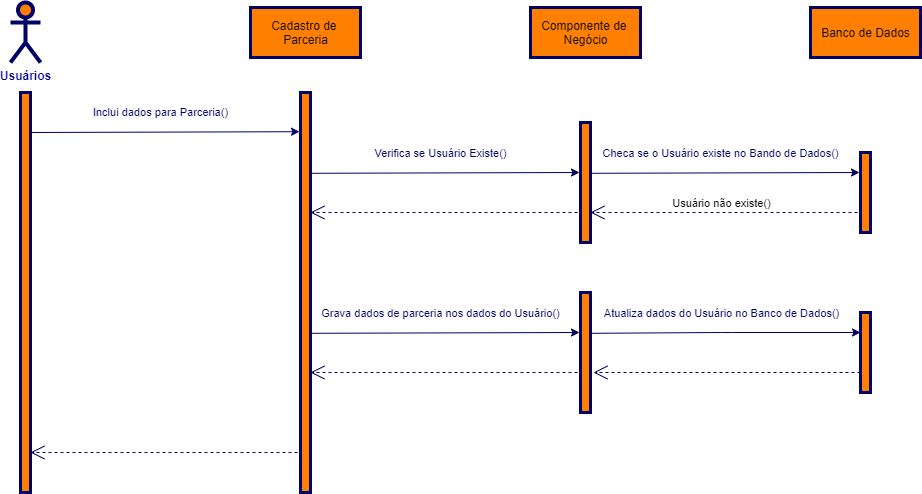

The diagram above was exported from draw.io. Its source (the exported page's mxGraphModel, read from the mxfile embedded in the PNG):
<mxGraphModel dx="1422" dy="794" grid="1" gridSize="10" guides="1" tooltips="1" connect="1" arrows="1" fold="1" page="1" pageScale="1" pageWidth="850" pageHeight="1100" math="0" shadow="0">
  <root>
    <mxCell id="0" />
    <mxCell id="1" parent="0" />
    <mxCell id="c1cb8d76720eaeb-15" value="&lt;b&gt;Usuários&lt;/b&gt;" style="shape=umlActor;verticalLabelPosition=bottom;labelBackgroundColor=#ffffff;verticalAlign=top;html=1;strokeWidth=4;fillColor=#FF8000;fontColor=#000099;strokeColor=#000066;" parent="1" vertex="1">
      <mxGeometry x="70" y="110" width="30" height="60" as="geometry" />
    </mxCell>
    <mxCell id="LNLSIW6egpwqoiGArR9l-68" value="" style="html=1;points=[];perimeter=orthogonalPerimeter;fillColor=#FF8000;strokeColor=#000066;strokeWidth=3;" vertex="1" parent="1">
      <mxGeometry x="80" y="200" width="10" height="400" as="geometry" />
    </mxCell>
    <mxCell id="LNLSIW6egpwqoiGArR9l-74" value="" style="html=1;points=[];perimeter=orthogonalPerimeter;fillColor=#FF8000;strokeColor=#000066;strokeWidth=3;" vertex="1" parent="1">
      <mxGeometry x="360" y="200" width="10" height="400" as="geometry" />
    </mxCell>
    <mxCell id="LNLSIW6egpwqoiGArR9l-75" value="" style="endArrow=classic;html=1;exitX=1;exitY=0.1;exitDx=0;exitDy=0;exitPerimeter=0;entryX=-0.1;entryY=0.098;entryDx=0;entryDy=0;entryPerimeter=0;strokeColor=#000066;labelPosition=center;verticalLabelPosition=top;align=center;verticalAlign=bottom;" edge="1" parent="1" source="LNLSIW6egpwqoiGArR9l-68" target="LNLSIW6egpwqoiGArR9l-74">
      <mxGeometry width="50" height="50" relative="1" as="geometry">
        <mxPoint x="200" y="290" as="sourcePoint" />
        <mxPoint x="250" y="240" as="targetPoint" />
      </mxGeometry>
    </mxCell>
    <mxCell id="LNLSIW6egpwqoiGArR9l-79" value="&lt;font color=&quot;#000066&quot;&gt;Inclui dados para Parceria()&lt;/font&gt;" style="edgeLabel;html=1;align=center;verticalAlign=middle;resizable=0;points=[];" vertex="1" connectable="0" parent="LNLSIW6egpwqoiGArR9l-75">
      <mxGeometry x="0.3829" y="-2" relative="1" as="geometry">
        <mxPoint x="-56.01" y="-21.45" as="offset" />
      </mxGeometry>
    </mxCell>
    <mxCell id="LNLSIW6egpwqoiGArR9l-76" value="&amp;nbsp; &amp;nbsp;" style="endArrow=open;endSize=12;dashed=1;html=1;entryX=1;entryY=0.9;entryDx=0;entryDy=0;entryPerimeter=0;labelPosition=center;verticalLabelPosition=top;align=center;verticalAlign=bottom;strokeColor=#000066;" edge="1" parent="1" target="LNLSIW6egpwqoiGArR9l-68">
      <mxGeometry x="-0.0487" y="-10" width="160" relative="1" as="geometry">
        <mxPoint x="357" y="560" as="sourcePoint" />
        <mxPoint x="790" y="370" as="targetPoint" />
        <mxPoint as="offset" />
      </mxGeometry>
    </mxCell>
    <mxCell id="LNLSIW6egpwqoiGArR9l-80" value="" style="html=1;points=[];perimeter=orthogonalPerimeter;fillColor=#FF8000;strokeColor=#000066;strokeWidth=3;" vertex="1" parent="1">
      <mxGeometry x="640" y="230" width="10" height="120" as="geometry" />
    </mxCell>
    <mxCell id="LNLSIW6egpwqoiGArR9l-81" value="" style="endArrow=classic;html=1;exitX=1;exitY=0.1;exitDx=0;exitDy=0;exitPerimeter=0;entryX=-0.1;entryY=0.098;entryDx=0;entryDy=0;entryPerimeter=0;strokeColor=#000066;labelPosition=center;verticalLabelPosition=top;align=center;verticalAlign=bottom;" edge="1" parent="1">
      <mxGeometry width="50" height="50" relative="1" as="geometry">
        <mxPoint x="370" y="280.8" as="sourcePoint" />
        <mxPoint x="639" y="280.00000000000006" as="targetPoint" />
      </mxGeometry>
    </mxCell>
    <mxCell id="LNLSIW6egpwqoiGArR9l-82" value="&lt;font color=&quot;#000066&quot;&gt;Verifica se Usuário Existe()&lt;/font&gt;" style="edgeLabel;html=1;align=center;verticalAlign=middle;resizable=0;points=[];" vertex="1" connectable="0" parent="LNLSIW6egpwqoiGArR9l-81">
      <mxGeometry x="0.3829" y="-2" relative="1" as="geometry">
        <mxPoint x="-56.01" y="-21.45" as="offset" />
      </mxGeometry>
    </mxCell>
    <mxCell id="LNLSIW6egpwqoiGArR9l-83" value="" style="endArrow=open;endSize=12;dashed=1;html=1;entryX=1;entryY=0.9;entryDx=0;entryDy=0;entryPerimeter=0;labelPosition=center;verticalLabelPosition=top;align=center;verticalAlign=bottom;strokeColor=#000066;" edge="1" parent="1">
      <mxGeometry x="-0.0487" y="-10" width="160" relative="1" as="geometry">
        <mxPoint x="637" y="320" as="sourcePoint" />
        <mxPoint x="370" y="320" as="targetPoint" />
        <mxPoint as="offset" />
      </mxGeometry>
    </mxCell>
    <mxCell id="LNLSIW6egpwqoiGArR9l-84" value="" style="html=1;points=[];perimeter=orthogonalPerimeter;fillColor=#FF8000;strokeColor=#000066;strokeWidth=3;" vertex="1" parent="1">
      <mxGeometry x="640" y="400" width="10" height="120" as="geometry" />
    </mxCell>
    <mxCell id="LNLSIW6egpwqoiGArR9l-85" value="" style="endArrow=classic;html=1;exitX=1;exitY=0.1;exitDx=0;exitDy=0;exitPerimeter=0;entryX=-0.1;entryY=0.098;entryDx=0;entryDy=0;entryPerimeter=0;strokeColor=#000066;labelPosition=center;verticalLabelPosition=top;align=center;verticalAlign=bottom;" edge="1" parent="1">
      <mxGeometry width="50" height="50" relative="1" as="geometry">
        <mxPoint x="370" y="440.79999999999995" as="sourcePoint" />
        <mxPoint x="639" y="440" as="targetPoint" />
      </mxGeometry>
    </mxCell>
    <mxCell id="LNLSIW6egpwqoiGArR9l-86" value="&lt;font color=&quot;#000066&quot;&gt;Grava dados de parceria nos dados do Usuário()&lt;/font&gt;" style="edgeLabel;html=1;align=center;verticalAlign=middle;resizable=0;points=[];" vertex="1" connectable="0" parent="LNLSIW6egpwqoiGArR9l-85">
      <mxGeometry x="0.3829" y="-2" relative="1" as="geometry">
        <mxPoint x="-56.01" y="-21.45" as="offset" />
      </mxGeometry>
    </mxCell>
    <mxCell id="LNLSIW6egpwqoiGArR9l-87" value="&amp;nbsp; &amp;nbsp;" style="endArrow=open;endSize=12;dashed=1;html=1;entryX=1;entryY=0.9;entryDx=0;entryDy=0;entryPerimeter=0;labelPosition=center;verticalLabelPosition=top;align=center;verticalAlign=bottom;strokeColor=#000066;" edge="1" parent="1">
      <mxGeometry x="-0.0487" y="-10" width="160" relative="1" as="geometry">
        <mxPoint x="637" y="480" as="sourcePoint" />
        <mxPoint x="370" y="480" as="targetPoint" />
        <mxPoint as="offset" />
      </mxGeometry>
    </mxCell>
    <mxCell id="LNLSIW6egpwqoiGArR9l-88" value="" style="html=1;points=[];perimeter=orthogonalPerimeter;fillColor=#FF8000;strokeColor=#000066;strokeWidth=3;" vertex="1" parent="1">
      <mxGeometry x="920" y="260" width="10" height="80" as="geometry" />
    </mxCell>
    <mxCell id="LNLSIW6egpwqoiGArR9l-90" value="" style="endArrow=classic;html=1;exitX=1;exitY=0.1;exitDx=0;exitDy=0;exitPerimeter=0;entryX=-0.1;entryY=0.098;entryDx=0;entryDy=0;entryPerimeter=0;strokeColor=#000066;labelPosition=center;verticalLabelPosition=top;align=center;verticalAlign=bottom;" edge="1" parent="1">
      <mxGeometry width="50" height="50" relative="1" as="geometry">
        <mxPoint x="650" y="280.79999999999995" as="sourcePoint" />
        <mxPoint x="919" y="280" as="targetPoint" />
      </mxGeometry>
    </mxCell>
    <mxCell id="LNLSIW6egpwqoiGArR9l-91" value="&lt;font color=&quot;#000066&quot;&gt;Checa se o Usuário existe no Bando de Dados()&lt;/font&gt;" style="edgeLabel;html=1;align=center;verticalAlign=middle;resizable=0;points=[];" vertex="1" connectable="0" parent="LNLSIW6egpwqoiGArR9l-90">
      <mxGeometry x="0.3829" y="-2" relative="1" as="geometry">
        <mxPoint x="-56.01" y="-21.45" as="offset" />
      </mxGeometry>
    </mxCell>
    <mxCell id="LNLSIW6egpwqoiGArR9l-92" value="" style="endArrow=open;endSize=12;dashed=1;html=1;entryX=1;entryY=0.9;entryDx=0;entryDy=0;entryPerimeter=0;labelPosition=center;verticalLabelPosition=top;align=center;verticalAlign=bottom;strokeColor=#000066;fontColor=#000066;" edge="1" parent="1">
      <mxGeometry x="-0.0487" y="-10" width="160" relative="1" as="geometry">
        <mxPoint x="917" y="320" as="sourcePoint" />
        <mxPoint x="650" y="320" as="targetPoint" />
        <mxPoint as="offset" />
      </mxGeometry>
    </mxCell>
    <mxCell id="LNLSIW6egpwqoiGArR9l-97" value="Usuário não existe()" style="edgeLabel;html=1;align=center;verticalAlign=middle;resizable=0;points=[];" vertex="1" connectable="0" parent="LNLSIW6egpwqoiGArR9l-92">
      <mxGeometry x="-0.1985" y="2" relative="1" as="geometry">
        <mxPoint x="-30" y="-12" as="offset" />
      </mxGeometry>
    </mxCell>
    <mxCell id="LNLSIW6egpwqoiGArR9l-93" value="" style="html=1;points=[];perimeter=orthogonalPerimeter;fillColor=#FF8000;strokeColor=#000066;strokeWidth=3;" vertex="1" parent="1">
      <mxGeometry x="920" y="420" width="10" height="80" as="geometry" />
    </mxCell>
    <mxCell id="LNLSIW6egpwqoiGArR9l-94" value="" style="endArrow=classic;html=1;exitX=1;exitY=0.1;exitDx=0;exitDy=0;exitPerimeter=0;entryX=-0.1;entryY=0.098;entryDx=0;entryDy=0;entryPerimeter=0;strokeColor=#000066;labelPosition=center;verticalLabelPosition=top;align=center;verticalAlign=bottom;" edge="1" parent="1">
      <mxGeometry width="50" height="50" relative="1" as="geometry">
        <mxPoint x="651" y="440.79999999999995" as="sourcePoint" />
        <mxPoint x="920" y="440" as="targetPoint" />
        <Array as="points">
          <mxPoint x="781" y="440" />
        </Array>
      </mxGeometry>
    </mxCell>
    <mxCell id="LNLSIW6egpwqoiGArR9l-95" value="&lt;font color=&quot;#000066&quot;&gt;Atualiza dados do Usuário no Banco de Dados()&lt;/font&gt;" style="edgeLabel;html=1;align=center;verticalAlign=middle;resizable=0;points=[];" vertex="1" connectable="0" parent="LNLSIW6egpwqoiGArR9l-94">
      <mxGeometry x="0.3829" y="-2" relative="1" as="geometry">
        <mxPoint x="-56.01" y="-21.45" as="offset" />
      </mxGeometry>
    </mxCell>
    <mxCell id="LNLSIW6egpwqoiGArR9l-96" value="" style="endArrow=open;endSize=12;dashed=1;html=1;entryX=1;entryY=0.9;entryDx=0;entryDy=0;entryPerimeter=0;labelPosition=center;verticalLabelPosition=top;align=center;verticalAlign=bottom;strokeColor=#000066;" edge="1" parent="1">
      <mxGeometry x="-0.0487" y="-10" width="160" relative="1" as="geometry">
        <mxPoint x="920" y="480" as="sourcePoint" />
        <mxPoint x="653" y="480" as="targetPoint" />
        <mxPoint as="offset" />
      </mxGeometry>
    </mxCell>
    <mxCell id="LNLSIW6egpwqoiGArR9l-101" value="Cadastro de &lt;br&gt;Parceria" style="html=1;strokeColor=#000066;strokeWidth=3;fillColor=#FF8000;" vertex="1" parent="1">
      <mxGeometry x="310" y="115" width="110" height="50" as="geometry" />
    </mxCell>
    <mxCell id="LNLSIW6egpwqoiGArR9l-102" value="Componente de &lt;br&gt;Negócio" style="html=1;strokeColor=#000066;strokeWidth=3;fillColor=#FF8000;" vertex="1" parent="1">
      <mxGeometry x="590" y="115" width="110" height="50" as="geometry" />
    </mxCell>
    <mxCell id="LNLSIW6egpwqoiGArR9l-103" value="Banco de Dados" style="html=1;strokeColor=#000066;strokeWidth=3;fillColor=#FF8000;" vertex="1" parent="1">
      <mxGeometry x="870" y="115" width="110" height="50" as="geometry" />
    </mxCell>
  </root>
</mxGraphModel>